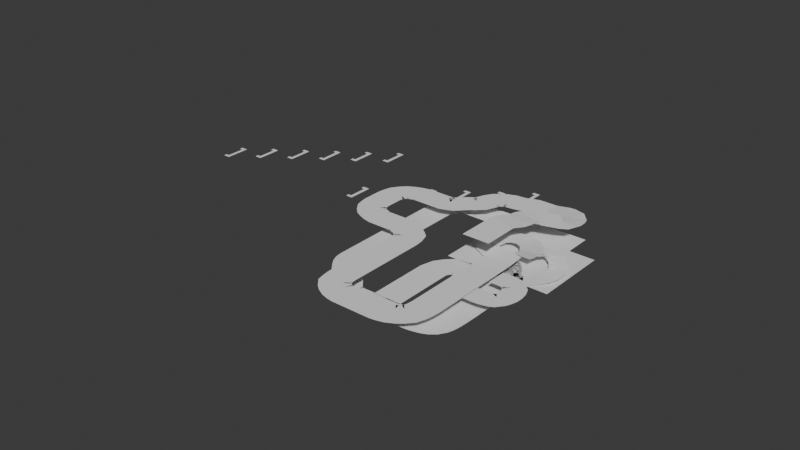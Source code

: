 # Source: GolisanoHall_V2.1_LengthenTrack.blend  (saved by Blender 4.4.32; exported with 4.5.12 LTS)
import bpy
from mathutils import Matrix  # noqa: F401  (used for matrix-valued properties, if any)

bpy.ops.wm.read_factory_settings(use_empty=True)
scene = bpy.context.scene
scene.name = 'Scene'

# ---- collections
col_firstfloor = bpy.data.collections.new('FirstFloor'); scene.collection.children.link(col_firstfloor)
col_2ndfloor = bpy.data.collections.new('2ndFloor'); scene.collection.children.link(col_2ndfloor)
col_3rdfloor = bpy.data.collections.new('3rdFloor'); scene.collection.children.link(col_3rdfloor)

# ---- materials (node trees are filled in below, after node groups)
mat_none = bpy.data.materials.new('None')
mat_none.roughness = 1.0
mat_none.specular_intensity = 0.8

# ---- material node trees
mat_none.use_nodes = True; mat_none.node_tree.nodes.clear()
_N = mat_none.node_tree.nodes; _L = mat_none.node_tree.links
n0 = _N.new('ShaderNodeBsdfPrincipled'); n0.name = 'Principled BSDF'; n0.location = (10, 300)
n0.inputs[2].default_value = 1.0
n0.inputs[13].default_value = 0.8
n1 = _N.new('ShaderNodeOutputMaterial'); n1.name = 'Material Output'; n1.location = (300, 300)
n2 = _N.new('ShaderNodeNormalMap'); n2.name = 'Normal Map'; n2.location = (-300, -300)
n2.label = 'Normal/Map'
n2.inputs[0].default_value = 0.0
_L.new(n0.outputs[0], n1.inputs[0])
_L.new(n2.outputs[0], n0.inputs[5])
n1.is_active_output = True

# ---- world
world_world = bpy.data.worlds.new('World'); scene.world = world_world
world_world.use_nodes = True; world_world.node_tree.nodes.clear()
_N = world_world.node_tree.nodes; _L = world_world.node_tree.links
n0 = _N.new('ShaderNodeOutputWorld'); n0.name = 'World Output'; n0.location = (300, 300)
n1 = _N.new('ShaderNodeBackground'); n1.name = 'Background'; n1.location = (10, 300)
n1.inputs[0].default_value = (0.05088, 0.05088, 0.05088, 1.0)
_L.new(n1.outputs[0], n0.inputs[0])
n0.is_active_output = True
world_world.color = (0.05088, 0.05088, 0.05088)
world_world.sun_shadow_jitter_overblur = 0.0

# ---- meshes
me_plane_011 = bpy.data.meshes.new('Plane.011')
me_plane_011.from_pydata([(-1.0, -1.0, 0.0), (1.0, -1.0, 0.0), (-1.0, 1.0, 0.0), (1.0, 1.0, 0.0), (-1.0, 0.7778, 0.0), (-1.0, 0.5556, 0.0), (-1.0, 0.3333, 0.0), (-1.0, 0.1111, 0.0), (-1.0, -0.1111, 0.0), (-1.0, -0.3333, 0.0), (-1.0, -0.5556, 0.0), (-1.0, -0.7778, 0.0), (1.0, -0.7778, 0.0), (1.0, -0.5556, 0.0), (1.0, -0.3333, 0.0), (1.0, -0.1111, 0.0), (1.0, 0.1111, 0.0), (1.0, 0.3333, 0.0), (1.0, 0.5556, 0.0), (1.0, 0.7778, 0.0)], [], [(4, 19, 3, 2), (0, 1, 12, 11), (11, 12, 13, 10), (10, 13, 14, 9), (9, 14, 15, 8), (8, 15, 16, 7), (7, 16, 17, 6), (6, 17, 18, 5), (5, 18, 19, 4)])
_uv = me_plane_011.uv_layers.new(name='UVMap')
_uv.uv.foreach_set('vector', [0.0, 0.8889, 1.0, 0.8889, 1.0, 1.0, 0.0, 1.0, 0.0, 0.0, 1.0, 0.0, 1.0, 0.1111, 0.0, 0.1111, 0.0, 0.1111, 1.0, 0.1111, 1.0, 0.2222, 0.0, 0.2222, 0.0, 0.2222, 1.0, 0.2222, 1.0, 0.3333, 0.0, 0.3333, 0.0, 0.3333, 1.0, 0.3333, 1.0, 0.4444, 0.0, 0.4444, 0.0, 0.4444, 1.0, 0.4444, 1.0, 0.5556, 0.0, 0.5556, 0.0, 0.5556, 1.0, 0.5556, 1.0, 0.6667, 0.0, 0.6667, 0.0, 0.6667, 1.0, 0.6667, 1.0, 0.7778, 0.0, 0.7778, 0.0, 0.7778, 1.0, 0.7778, 1.0, 0.8889, 0.0, 0.8889])
me_plane_011.update()
me_plane_012 = bpy.data.meshes.new('Plane.012')
me_plane_012.from_pydata([(-1.0, -1.0, 0.0), (1.0, -1.0, 0.0), (-1.0, 1.0, 0.0), (1.0, 1.0, 0.0)], [], [(0, 1, 3, 2)])
_uv = me_plane_012.uv_layers.new(name='UVMap')
_uv.uv.foreach_set('vector', [0.0, 0.0, 1.0, 0.0, 1.0, 1.0, 0.0, 1.0])
me_plane_012.update()
me_cube_001 = bpy.data.meshes.new('Cube.001')
me_cube_001.from_pydata([(96.37, 0.1646, -19.33), (96.37, 0.1646, -29.57), (91.26, 0.1646, -29.57), (91.26, 0.1646, -24.5), (63.61, 0.1646, -24.5), (58.53, 0.1646, -19.33), (63.61, 0.1646, -29.57), (58.53, 0.1646, -29.57), (68.33, 0.1646, -59.41), (68.33, 0.1647, -69.64), (63.21, 0.1647, -69.64), (63.21, 0.1646, -64.58), (30.49, 0.1646, -59.41), (35.57, 0.1646, -64.58), (35.57, 0.1647, -69.64), (30.49, 0.1647, -69.64), (40.33, 0.1647, -99.41), (40.33, 0.1647, -109.6), (35.22, 0.1647, -109.6), (35.22, 0.1647, -104.6), (2.492, 0.1647, -99.41), (7.572, 0.1647, -104.6), (7.572, 0.1647, -109.6), (2.492, 0.1647, -109.6), (7.291, 0.1647, -144.5), (12.41, 0.1647, -139.3), (7.291, 0.1647, -149.5), (12.41, 0.1647, -149.5), (-20.35, 0.1647, -144.5), (-25.43, 0.1647, -139.3), (-20.35, 0.1647, -149.5), (-25.43, 0.1647, -149.5), (82.33, 0.1647, -259.4), (82.33, 0.1647, -269.6), (77.21, 0.1647, -269.6), (77.21, 0.1647, -264.5), (44.49, 0.1647, -259.4), (49.57, 0.1647, -264.5), (49.57, 0.1647, -269.6), (44.49, 0.1647, -269.6), (-15.6, 0.1647, -179.4), (-15.6, 0.1647, -189.6), (-20.72, 0.1647, -189.6), (-20.72, 0.1647, -184.6), (-48.78, 0.1647, -224.5), (-43.67, 0.1647, -219.4), (-48.78, 0.1647, -229.6), (-43.67, 0.1647, -229.6), (-53.44, 0.1647, -179.4), (-48.36, 0.1647, -184.6), (-81.51, 0.1647, -219.4), (-76.43, 0.1647, -224.5), (-48.36, 0.1647, -189.6), (-53.44, 0.1647, -189.6), (-76.43, 0.1647, -229.6), (-81.51, 0.1647, -229.6), (54.39, 0.1648, -309.7), (49.27, 0.1648, -309.7), (54.39, 0.1648, -299.4), (49.27, 0.1648, -304.6), (16.55, 0.1648, -299.4), (21.63, 0.1648, -304.6), (21.63, 0.1648, -309.7), (16.55, 0.1648, -309.7), (26.45, 0.1648, -349.7), (21.33, 0.1648, -349.7), (26.45, 0.1648, -339.5), (21.33, 0.1648, -344.7), (-11.39, 0.1648, -339.5), (-6.31, 0.1648, -344.7), (-6.31, 0.1648, -349.7), (-11.39, 0.1648, -349.7), (-1.54, 0.1648, -389.7), (-6.656, 0.1648, -389.7), (-1.54, 0.1648, -379.5), (-6.656, 0.1648, -384.6), (-39.38, 0.1648, -379.5), (-34.3, 0.1648, -384.6), (-34.3, 0.1648, -389.7), (-39.38, 0.1648, -389.7), (-29.47, 0.1648, -429.7), (-34.58, 0.1648, -429.7), (-29.47, 0.1648, -419.4), (-34.58, 0.1648, -424.6), (-67.31, 0.1648, -419.4), (-62.23, 0.1648, -424.6), (-62.23, 0.1648, -429.7), (-67.31, 0.1648, -429.7), (-57.59, 0.1648, -469.6), (-62.7, 0.1648, -469.6), (-57.59, 0.1648, -459.4), (-62.7, 0.1648, -464.5), (-95.43, 0.1648, -459.4), (-90.35, 0.1648, -464.5), (-90.35, 0.1648, -469.6), (-95.43, 0.1648, -469.6)], [], [(0, 1, 2), (3, 0, 2), (4, 5, 3), (5, 0, 3), (6, 7, 5), (4, 6, 5), (8, 9, 10), (11, 8, 10), (12, 8, 11), (13, 12, 11), (13, 14, 12), (14, 15, 12), (16, 17, 18), (19, 16, 18), (20, 16, 19), (21, 20, 19), (22, 23, 20), (21, 22, 20), (24, 25, 26), (25, 27, 26), (28, 29, 24), (29, 25, 24), (30, 31, 29), (28, 30, 29), (32, 33, 34), (35, 32, 34), (36, 32, 35), (37, 36, 35), (37, 38, 36), (38, 39, 36), (40, 41, 42), (43, 40, 42), (44, 45, 46), (45, 47, 46), (48, 40, 43), (49, 48, 43), (50, 45, 44), (51, 50, 44), (49, 52, 48), (52, 53, 48), (54, 55, 50), (51, 54, 50), (56, 57, 58), (57, 59, 58), (58, 59, 60), (59, 61, 60), (60, 61, 62), (60, 62, 63), (64, 65, 66), (65, 67, 66), (66, 67, 68), (67, 69, 68), (68, 70, 71), (68, 69, 70), (72, 73, 74), (73, 75, 74), (74, 75, 76), (75, 77, 76), (76, 78, 79), (76, 77, 78), (80, 81, 82), (81, 83, 82), (82, 83, 84), (83, 85, 84), (84, 85, 86), (84, 86, 87), (88, 89, 90), (89, 91, 90), (90, 91, 92), (91, 93, 92), (92, 94, 95), (92, 93, 94)])
me_cube_001.polygons.foreach_set('use_smooth', [True] * 72)
_uv = me_cube_001.uv_layers.new(name='UVMap')
_uv.uv.foreach_set('vector', [0.4309, 0.4746, 0.4309, 0.4355, 0.4819, 0.4355, 0.4819, 0.4551, 0.4309, 0.4746, 0.4819, 0.4355, 0.7529, 0.4551, 0.7998, 0.4746, 0.4819, 0.4551, 0.7998, 0.4746, 0.4309, 0.4746, 0.4819, 0.4551, 0.7529, 0.4355, 0.7998, 0.4355, 0.7998, 0.4746, 0.7529, 0.4551, 0.7529, 0.4355, 0.7998, 0.4746, 0.4309, 0.4746, 0.4309, 0.4355, 0.4819, 0.4355, 0.4819, 0.4551, 0.4309, 0.4746, 0.4819, 0.4355, 0.7998, 0.4746, 0.4309, 0.4746, 0.4819, 0.4551, 0.7529, 0.4551, 0.7998, 0.4746, 0.4819, 0.4551, 0.7529, 0.4551, 0.7529, 0.4355, 0.7998, 0.4746, 0.7529, 0.4355, 0.7998, 0.4355, 0.7998, 0.4746, 0.4309, 0.4746, 0.4309, 0.4355, 0.4819, 0.4355, 0.4819, 0.4551, 0.4309, 0.4746, 0.4819, 0.4355, 0.7998, 0.4746, 0.4309, 0.4746, 0.4819, 0.4551, 0.7529, 0.4551, 0.7998, 0.4746, 0.4819, 0.4551, 0.7529, 0.4355, 0.7998, 0.4355, 0.7998, 0.4746, 0.7529, 0.4551, 0.7529, 0.4355, 0.7998, 0.4746, 0.4819, 0.4551, 0.4309, 0.4746, 0.4819, 0.4355, 0.4309, 0.4746, 0.4309, 0.4355, 0.4819, 0.4355, 0.7529, 0.4551, 0.7998, 0.4746, 0.4819, 0.4551, 0.7998, 0.4746, 0.4309, 0.4746, 0.4819, 0.4551, 0.7529, 0.4355, 0.7998, 0.4355, 0.7998, 0.4746, 0.7529, 0.4551, 0.7529, 0.4355, 0.7998, 0.4746, 0.4309, 0.4746, 0.4309, 0.4355, 0.4819, 0.4355, 0.4819, 0.4551, 0.4309, 0.4746, 0.4819, 0.4355, 0.7998, 0.4746, 0.4309, 0.4746, 0.4819, 0.4551, 0.7529, 0.4551, 0.7998, 0.4746, 0.4819, 0.4551, 0.7529, 0.4551, 0.7529, 0.4355, 0.7998, 0.4746, 0.7529, 0.4355, 0.7998, 0.4355, 0.7998, 0.4746, 0.4309, 0.4746, 0.4309, 0.4355, 0.4819, 0.4355, 0.4819, 0.4551, 0.4309, 0.4746, 0.4819, 0.4355, 0.4819, 0.4551, 0.4309, 0.4746, 0.4819, 0.4355, 0.4309, 0.4746, 0.4309, 0.4355, 0.4819, 0.4355, 0.7998, 0.4746, 0.4309, 0.4746, 0.4819, 0.4551, 0.7529, 0.4551, 0.7998, 0.4746, 0.4819, 0.4551, 0.7998, 0.4746, 0.4309, 0.4746, 0.4819, 0.4551, 0.7529, 0.4551, 0.7998, 0.4746, 0.4819, 0.4551, 0.7529, 0.4551, 0.7529, 0.4355, 0.7998, 0.4746, 0.7529, 0.4355, 0.7998, 0.4355, 0.7998, 0.4746, 0.7529, 0.4355, 0.7998, 0.4355, 0.7998, 0.4746, 0.7529, 0.4551, 0.7529, 0.4355, 0.7998, 0.4746, 0.4309, 0.4355, 0.4819, 0.4355, 0.4309, 0.4746, 0.4819, 0.4355, 0.4819, 0.4551, 0.4309, 0.4746, 0.4309, 0.4746, 0.4819, 0.4551, 0.7998, 0.4746, 0.4819, 0.4551, 0.7529, 0.4551, 0.7998, 0.4746, 0.7998, 0.4746, 0.7529, 0.4551, 0.7529, 0.4355, 0.7998, 0.4746, 0.7529, 0.4355, 0.7998, 0.4355, 0.4309, 0.4355, 0.4819, 0.4355, 0.4309, 0.4746, 0.4819, 0.4355, 0.4819, 0.4551, 0.4309, 0.4746, 0.4309, 0.4746, 0.4819, 0.4551, 0.7998, 0.4746, 0.4819, 0.4551, 0.7529, 0.4551, 0.7998, 0.4746, 0.7998, 0.4746, 0.7529, 0.4355, 0.7998, 0.4355, 0.7998, 0.4746, 0.7529, 0.4551, 0.7529, 0.4355, 0.4309, 0.4355, 0.4819, 0.4355, 0.4309, 0.4746, 0.4819, 0.4355, 0.4819, 0.4551, 0.4309, 0.4746, 0.4309, 0.4746, 0.4819, 0.4551, 0.7998, 0.4746, 0.4819, 0.4551, 0.7529, 0.4551, 0.7998, 0.4746, 0.7998, 0.4746, 0.7529, 0.4355, 0.7998, 0.4355, 0.7998, 0.4746, 0.7529, 0.4551, 0.7529, 0.4355, 0.4309, 0.4355, 0.4819, 0.4355, 0.4309, 0.4746, 0.4819, 0.4355, 0.4819, 0.4551, 0.4309, 0.4746, 0.4309, 0.4746, 0.4819, 0.4551, 0.7998, 0.4746, 0.4819, 0.4551, 0.7529, 0.4551, 0.7998, 0.4746, 0.7998, 0.4746, 0.7529, 0.4551, 0.7529, 0.4355, 0.7998, 0.4746, 0.7529, 0.4355, 0.7998, 0.4355, 0.4309, 0.4355, 0.4819, 0.4355, 0.4309, 0.4746, 0.4819, 0.4355, 0.4819, 0.4551, 0.4309, 0.4746, 0.4309, 0.4746, 0.4819, 0.4551, 0.7998, 0.4746, 0.4819, 0.4551, 0.7529, 0.4551, 0.7998, 0.4746, 0.7998, 0.4746, 0.7529, 0.4355, 0.7998, 0.4355, 0.7998, 0.4746, 0.7529, 0.4551, 0.7529, 0.4355])
me_cube_001.materials.append(mat_none)
me_cube_001.update()
me_cube_001.normals_split_custom_set([tuple(v) for v in zip(*[iter([-2.162e-10, 1.0, 1.955e-07, 0.0, 1.0, 1.958e-07, -3.165e-10, 1.0, 1.964e-07, -5.374e-10, 1.0, 1.963e-07, -2.162e-10, 1.0, 1.955e-07, -3.165e-10, 1.0, 1.964e-07, 5.419e-10, 1.0, 1.997e-07, 2.172e-10, 1.0, 1.979e-07, -5.374e-10, 1.0, 1.963e-07, 2.172e-10, 1.0, 1.979e-07, -2.162e-10, 1.0, 1.955e-07, -5.374e-10, 1.0, 1.963e-07, 3.168e-10, 1.0, 1.961e-07, 0.0, 1.0, 1.949e-07, 2.172e-10, 1.0, 1.979e-07, 5.419e-10, 1.0, 1.997e-07, 3.168e-10, 1.0, 1.961e-07, 2.172e-10, 1.0, 1.979e-07, -1.402e-09, 1.0, 1.956e-07, 0.0, 1.0, 1.981e-07, -2.053e-09, 1.0, 1.993e-07, -3.486e-09, 1.0, 1.97e-07, -1.402e-09, 1.0, 1.956e-07, -2.053e-09, 1.0, 1.993e-07, 1.409e-09, 1.0, 1.955e-07, -1.402e-09, 1.0, 1.956e-07, -3.486e-09, 1.0, 1.97e-07, 3.516e-09, 1.0, 1.964e-07, 1.409e-09, 1.0, 1.955e-07, -3.486e-09, 1.0, 1.97e-07, 3.516e-09, 1.0, 1.964e-07, 2.055e-09, 1.0, 1.977e-07, 1.409e-09, 1.0, 1.955e-07, 2.055e-09, 1.0, 1.977e-07, 0.0, 1.0, 1.972e-07, 1.409e-09, 1.0, 1.955e-07, -8.034e-10, 1.0, 1.94e-07, 0.0, 1.0, 1.958e-07, -1.176e-09, 1.0, 1.964e-07, -1.997e-09, 1.0, 1.944e-07, -8.034e-10, 1.0, 1.94e-07, -1.176e-09, 1.0, 1.964e-07, 8.073e-10, 1.0, 1.921e-07, -8.034e-10, 1.0, 1.94e-07, -1.997e-09, 1.0, 1.944e-07, 2.014e-09, 1.0, 1.93e-07, 8.073e-10, 1.0, 1.921e-07, -1.997e-09, 1.0, 1.944e-07, 1.177e-09, 1.0, 1.961e-07, 0.0, 1.0, 1.949e-07, 8.073e-10, 1.0, 1.921e-07, 2.014e-09, 1.0, 1.93e-07, 1.177e-09, 1.0, 1.961e-07, 8.073e-10, 1.0, 1.921e-07, -1.998e-09, 1.0, 1.944e-07, -8.036e-10, 1.0, 1.955e-07, -1.176e-09, 1.0, 1.95e-07, -8.036e-10, 1.0, 1.955e-07, 0.0, 1.0, 1.958e-07, -1.176e-09, 1.0, 1.95e-07, 2.015e-09, 1.0, 1.907e-07, 8.075e-10, 1.0, 1.917e-07, -1.998e-09, 1.0, 1.944e-07, 8.075e-10, 1.0, 1.917e-07, -8.036e-10, 1.0, 1.955e-07, -1.998e-09, 1.0, 1.944e-07, 1.178e-09, 1.0, 1.948e-07, 0.0, 1.0, 1.949e-07, 8.075e-10, 1.0, 1.917e-07, 2.015e-09, 1.0, 1.907e-07, 1.178e-09, 1.0, 1.948e-07, 8.075e-10, 1.0, 1.917e-07, 3.993e-08, 1.0, 1.277e-07, 0.0, 1.0, 9.79e-08, 5.845e-08, 1.0, 6.901e-08, 9.925e-08, 1.0, 9.804e-08, 3.993e-08, 1.0, 1.277e-07, 5.845e-08, 1.0, 6.901e-08, -4.012e-08, 1.0, 1.297e-07, 3.993e-08, 1.0, 1.277e-07, 9.925e-08, 1.0, 9.804e-08, -1.001e-07, 1.0, 9.974e-08, -4.012e-08, 1.0, 1.297e-07, 9.925e-08, 1.0, 9.804e-08, -1.001e-07, 1.0, 9.974e-08, -5.85e-08, 1.0, 6.966e-08, -4.012e-08, 1.0, 1.297e-07, -5.85e-08, 1.0, 6.966e-08, 0.0, 1.0, 9.858e-08, -4.012e-08, 1.0, 1.297e-07, -8.036e-10, 1.0, 1.958e-07, 0.0, 1.0, 1.958e-07, -1.176e-09, 1.0, 1.95e-07, -1.998e-09, 1.0, 1.947e-07, -8.036e-10, 1.0, 1.958e-07, -1.176e-09, 1.0, 1.95e-07, -1.998e-09, 1.0, 1.937e-07, -8.036e-10, 1.0, 1.927e-07, -1.176e-09, 1.0, 1.964e-07, -8.036e-10, 1.0, 1.927e-07, 0.0, 1.0, 1.958e-07, -1.176e-09, 1.0, 1.964e-07, 8.075e-10, 1.0, 1.918e-07, -8.036e-10, 1.0, 1.958e-07, -1.998e-09, 1.0, 1.947e-07, 2.015e-09, 1.0, 1.907e-07, 8.075e-10, 1.0, 1.918e-07, -1.998e-09, 1.0, 1.947e-07, 8.075e-10, 1.0, 1.973e-07, -8.036e-10, 1.0, 1.927e-07, -1.998e-09, 1.0, 1.937e-07, 2.015e-09, 1.0, 1.997e-07, 8.075e-10, 1.0, 1.973e-07, -1.998e-09, 1.0, 1.937e-07, 2.015e-09, 1.0, 1.907e-07, 1.178e-09, 1.0, 1.948e-07, 8.075e-10, 1.0, 1.918e-07, 1.178e-09, 1.0, 1.948e-07, 0.0, 1.0, 1.949e-07, 8.075e-10, 1.0, 1.918e-07, 1.178e-09, 1.0, 1.961e-07, 0.0, 1.0, 1.949e-07, 8.075e-10, 1.0, 1.973e-07, 2.015e-09, 1.0, 1.997e-07, 1.178e-09, 1.0, 1.961e-07, 8.075e-10, 1.0, 1.973e-07, 0.0, 1.0, 1.935e-07, -1.175e-09, 1.0, 1.961e-07, -8.027e-10, 1.0, 1.936e-07, -1.175e-09, 1.0, 1.961e-07, -1.995e-09, 1.0, 1.962e-07, -8.027e-10, 1.0, 1.936e-07, -8.027e-10, 1.0, 1.936e-07, -1.995e-09, 1.0, 1.962e-07, 8.066e-10, 1.0, 1.936e-07, -1.995e-09, 1.0, 1.962e-07, 2.012e-09, 1.0, 1.962e-07, 8.066e-10, 1.0, 1.936e-07, 8.066e-10, 1.0, 1.936e-07, 2.012e-09, 1.0, 1.962e-07, 1.176e-09, 1.0, 1.975e-07, 8.066e-10, 1.0, 1.936e-07, 1.176e-09, 1.0, 1.975e-07, 0.0, 1.0, 1.949e-07, 0.0, 1.0, 1.958e-07, -1.178e-09, 1.0, 1.95e-07, -8.046e-10, 1.0, 1.949e-07, -1.178e-09, 1.0, 1.95e-07, -2e-09, 1.0, 1.94e-07, -8.046e-10, 1.0, 1.949e-07, -8.046e-10, 1.0, 1.949e-07, -2e-09, 1.0, 1.94e-07, 8.084e-10, 1.0, 1.936e-07, -2e-09, 1.0, 1.94e-07, 2.017e-09, 1.0, 1.932e-07, 8.084e-10, 1.0, 1.936e-07, 8.084e-10, 1.0, 1.936e-07, 1.179e-09, 1.0, 1.948e-07, 0.0, 1.0, 1.949e-07, 8.084e-10, 1.0, 1.936e-07, 2.017e-09, 1.0, 1.932e-07, 1.179e-09, 1.0, 1.948e-07, 0.0, 1.0, 1.958e-07, -1.177e-09, 1.0, 1.95e-07, -8.041e-10, 1.0, 1.949e-07, -1.177e-09, 1.0, 1.95e-07, -1.999e-09, 1.0, 1.94e-07, -8.041e-10, 1.0, 1.949e-07, -8.041e-10, 1.0, 1.949e-07, -1.999e-09, 1.0, 1.94e-07, 8.079e-10, 1.0, 1.933e-07, -1.999e-09, 1.0, 1.94e-07, 2.016e-09, 1.0, 1.928e-07, 8.079e-10, 1.0, 1.933e-07, 8.079e-10, 1.0, 1.933e-07, 1.178e-09, 1.0, 1.948e-07, 0.0, 1.0, 1.949e-07, 8.079e-10, 1.0, 1.933e-07, 2.016e-09, 1.0, 1.928e-07, 1.178e-09, 1.0, 1.948e-07, 0.0, 1.0, 1.958e-07, -1.179e-09, 1.0, 1.977e-07, -8.055e-10, 1.0, 1.943e-07, -1.179e-09, 1.0, 1.977e-07, -2.002e-09, 1.0, 1.965e-07, -8.055e-10, 1.0, 1.943e-07, -8.055e-10, 1.0, 1.943e-07, -2.002e-09, 1.0, 1.965e-07, 8.093e-10, 1.0, 1.957e-07, -2.002e-09, 1.0, 1.965e-07, 2.019e-09, 1.0, 1.976e-07, 8.093e-10, 1.0, 1.957e-07, 8.093e-10, 1.0, 1.957e-07, 2.019e-09, 1.0, 1.976e-07, 1.18e-09, 1.0, 1.961e-07, 8.093e-10, 1.0, 1.957e-07, 1.18e-09, 1.0, 1.961e-07, 0.0, 1.0, 1.949e-07, 0.0, 1.0, 1.935e-07, 1.16e-07, 1.0, 1.364e-07, 7.927e-08, 1.0, 2.559e-07, 1.16e-07, 1.0, 1.364e-07, 1.97e-07, 1.0, 1.966e-07, 7.927e-08, 1.0, 2.559e-07, 7.927e-08, 1.0, 2.559e-07, 1.97e-07, 1.0, 1.966e-07, -7.965e-08, 1.0, 2.516e-07, 1.97e-07, 1.0, 1.966e-07, -1.987e-07, 1.0, 1.903e-07, -7.965e-08, 1.0, 2.516e-07, -7.965e-08, 1.0, 2.516e-07, -1.161e-07, 1.0, 1.377e-07, 0.0, 1.0, 1.949e-07, -7.965e-08, 1.0, 2.516e-07, -1.987e-07, 1.0, 1.903e-07, -1.161e-07, 1.0, 1.377e-07])] * 3)])
me_plane = bpy.data.meshes.new('Plane')
me_plane.from_pydata([(-1.0, -1.0, 0.0), (1.0, -1.0, 0.0), (-1.0, 1.0, 0.0), (1.0, 1.0, 0.0), (-1.0, 0.7778, 0.0), (-1.0, 0.5556, 0.0), (-1.0, 0.3333, 0.0), (-1.0, 0.1111, 0.0), (-1.0, -0.1111, 0.0), (-1.0, -0.3333, 0.0), (-1.0, -0.5556, 0.0), (-1.0, -0.7778, 0.0), (1.0, -0.7778, 0.0), (1.0, -0.5556, 0.0), (1.0, -0.3333, 0.0), (1.0, -0.1111, 0.0), (1.0, 0.1111, 0.0), (1.0, 0.3333, 0.0), (1.0, 0.5556, 0.0), (1.0, 0.7778, 0.0)], [], [(4, 19, 3, 2), (0, 1, 12, 11), (11, 12, 13, 10), (10, 13, 14, 9), (9, 14, 15, 8), (8, 15, 16, 7), (7, 16, 17, 6), (6, 17, 18, 5), (5, 18, 19, 4)])
_uv = me_plane.uv_layers.new(name='UVMap')
_uv.uv.foreach_set('vector', [0.0, 0.8889, 1.0, 0.8889, 1.0, 1.0, 0.0, 1.0, 0.0, 0.0, 1.0, 0.0, 1.0, 0.1111, 0.0, 0.1111, 0.0, 0.1111, 1.0, 0.1111, 1.0, 0.2222, 0.0, 0.2222, 0.0, 0.2222, 1.0, 0.2222, 1.0, 0.3333, 0.0, 0.3333, 0.0, 0.3333, 1.0, 0.3333, 1.0, 0.4444, 0.0, 0.4444, 0.0, 0.4444, 1.0, 0.4444, 1.0, 0.5556, 0.0, 0.5556, 0.0, 0.5556, 1.0, 0.5556, 1.0, 0.6667, 0.0, 0.6667, 0.0, 0.6667, 1.0, 0.6667, 1.0, 0.7778, 0.0, 0.7778, 0.0, 0.7778, 1.0, 0.7778, 1.0, 0.8889, 0.0, 0.8889])
me_plane.update()
me_plane_006 = bpy.data.meshes.new('Plane.006')
me_plane_006.from_pydata([(-1.0, -1.0, 0.0), (1.0, -1.0, 0.0), (-1.0, 1.0, 0.0), (1.0, 1.0, 0.0), (-1.0, 0.7778, 0.0), (-1.0, 0.5556, 0.0), (-1.0, 0.3333, 0.0), (-1.0, 0.1111, 0.0), (-1.0, -0.1111, 0.0), (-1.0, -0.3333, 0.0), (-1.0, -0.5556, 0.0), (-1.0, -0.7778, 0.0), (1.0, -0.7778, 0.0), (1.0, -0.5556, 0.0), (1.0, -0.3333, 0.0), (1.0, -0.1111, 0.0), (1.0, 0.1111, 0.0), (1.0, 0.3333, 0.0), (1.0, 0.5556, 0.0), (1.0, 0.7778, 0.0)], [], [(4, 19, 3, 2), (0, 1, 12, 11), (11, 12, 13, 10), (10, 13, 14, 9), (9, 14, 15, 8), (8, 15, 16, 7), (7, 16, 17, 6), (6, 17, 18, 5), (5, 18, 19, 4)])
_uv = me_plane_006.uv_layers.new(name='UVMap')
_uv.uv.foreach_set('vector', [0.0, 0.8889, 1.0, 0.8889, 1.0, 1.0, 0.0, 1.0, 0.0, 0.0, 1.0, 0.0, 1.0, 0.1111, 0.0, 0.1111, 0.0, 0.1111, 1.0, 0.1111, 1.0, 0.2222, 0.0, 0.2222, 0.0, 0.2222, 1.0, 0.2222, 1.0, 0.3333, 0.0, 0.3333, 0.0, 0.3333, 1.0, 0.3333, 1.0, 0.4444, 0.0, 0.4444, 0.0, 0.4444, 1.0, 0.4444, 1.0, 0.5556, 0.0, 0.5556, 0.0, 0.5556, 1.0, 0.5556, 1.0, 0.6667, 0.0, 0.6667, 0.0, 0.6667, 1.0, 0.6667, 1.0, 0.7778, 0.0, 0.7778, 0.0, 0.7778, 1.0, 0.7778, 1.0, 0.8889, 0.0, 0.8889])
me_plane_006.update()
me_plane_007 = bpy.data.meshes.new('Plane.007')
me_plane_007.from_pydata([(-1.0, -1.0, 0.0), (1.0, -1.0, 0.0), (-1.0, 1.0, 0.0), (1.0, 1.0, 0.0), (-1.0, 0.7778, 0.0), (-1.0, 0.5556, 0.0), (-1.0, 0.3333, 0.0), (-1.0, 0.1111, 0.0), (-1.0, -0.1111, 0.0), (-1.0, -0.3333, 0.0), (-1.0, -0.5556, 0.0), (-1.0, -0.7778, 0.0), (1.0, -0.7778, 0.0), (1.0, -0.5556, 0.0), (1.0, -0.3333, 0.0), (1.0, -0.1111, 0.0), (1.0, 0.1111, 0.0), (1.0, 0.3333, 0.0), (1.0, 0.5556, 0.0), (1.0, 0.7778, 0.0)], [], [(4, 19, 3, 2), (0, 1, 12, 11), (11, 12, 13, 10), (10, 13, 14, 9), (9, 14, 15, 8), (8, 15, 16, 7), (7, 16, 17, 6), (6, 17, 18, 5), (5, 18, 19, 4)])
_uv = me_plane_007.uv_layers.new(name='UVMap')
_uv.uv.foreach_set('vector', [0.0, 0.8889, 1.0, 0.8889, 1.0, 1.0, 0.0, 1.0, 0.0, 0.0, 1.0, 0.0, 1.0, 0.1111, 0.0, 0.1111, 0.0, 0.1111, 1.0, 0.1111, 1.0, 0.2222, 0.0, 0.2222, 0.0, 0.2222, 1.0, 0.2222, 1.0, 0.3333, 0.0, 0.3333, 0.0, 0.3333, 1.0, 0.3333, 1.0, 0.4444, 0.0, 0.4444, 0.0, 0.4444, 1.0, 0.4444, 1.0, 0.5556, 0.0, 0.5556, 0.0, 0.5556, 1.0, 0.5556, 1.0, 0.6667, 0.0, 0.6667, 0.0, 0.6667, 1.0, 0.6667, 1.0, 0.7778, 0.0, 0.7778, 0.0, 0.7778, 1.0, 0.7778, 1.0, 0.8889, 0.0, 0.8889])
me_plane_007.update()
me_plane_009 = bpy.data.meshes.new('Plane.009')
me_plane_009.from_pydata([(-1.0, -1.0, 0.0), (1.0, -1.0, 0.0), (-1.0, 1.0, 0.0), (1.0, 1.0, 0.0), (-1.0, 0.7778, 0.0), (-1.0, 0.5556, 0.0), (-1.0, 0.3333, 0.0), (-1.0, 0.1111, 0.0), (-1.0, -0.1111, 0.0), (-1.0, -0.3333, 0.0), (-1.0, -0.5556, 0.0), (-1.0, -0.7778, 0.0), (1.0, -0.7778, 0.0), (1.0, -0.5556, 0.0), (1.0, -0.3333, 0.0), (1.0, -0.1111, 0.0), (1.0, 0.1111, 0.0), (1.0, 0.3333, 0.0), (1.0, 0.5556, 0.0), (1.0, 0.7778, 0.0)], [], [(4, 19, 3, 2), (0, 1, 12, 11), (11, 12, 13, 10), (10, 13, 14, 9), (9, 14, 15, 8), (8, 15, 16, 7), (7, 16, 17, 6), (6, 17, 18, 5), (5, 18, 19, 4)])
_uv = me_plane_009.uv_layers.new(name='UVMap')
_uv.uv.foreach_set('vector', [0.0, 0.8889, 1.0, 0.8889, 1.0, 1.0, 0.0, 1.0, 0.0, 0.0, 1.0, 0.0, 1.0, 0.1111, 0.0, 0.1111, 0.0, 0.1111, 1.0, 0.1111, 1.0, 0.2222, 0.0, 0.2222, 0.0, 0.2222, 1.0, 0.2222, 1.0, 0.3333, 0.0, 0.3333, 0.0, 0.3333, 1.0, 0.3333, 1.0, 0.4444, 0.0, 0.4444, 0.0, 0.4444, 1.0, 0.4444, 1.0, 0.5556, 0.0, 0.5556, 0.0, 0.5556, 1.0, 0.5556, 1.0, 0.6667, 0.0, 0.6667, 0.0, 0.6667, 1.0, 0.6667, 1.0, 0.7778, 0.0, 0.7778, 0.0, 0.7778, 1.0, 0.7778, 1.0, 0.8889, 0.0, 0.8889])
me_plane_009.update()
me_plane_010 = bpy.data.meshes.new('Plane.010')
me_plane_010.from_pydata([(-1.0, -1.0, 0.0), (1.0, -1.0, 0.0), (-1.0, 1.0, 0.0), (1.0, 1.0, 0.0), (-1.0, 0.7778, 0.0), (-1.0, 0.5556, 0.0), (-1.0, 0.3333, 0.0), (-1.0, 0.1111, 0.0), (-1.0, -0.1111, 0.0), (-1.0, -0.3333, 0.0), (-1.0, -0.5556, 0.0), (-1.0, -0.7778, 0.0), (1.0, -0.7778, 0.0), (1.0, -0.5556, 0.0), (1.0, -0.3333, 0.0), (1.0, -0.1111, 0.0), (1.0, 0.1111, 0.0), (1.0, 0.3333, 0.0), (1.0, 0.5556, 0.0), (1.0, 0.7778, 0.0)], [], [(4, 19, 3, 2), (0, 1, 12, 11), (11, 12, 13, 10), (10, 13, 14, 9), (9, 14, 15, 8), (8, 15, 16, 7), (7, 16, 17, 6), (6, 17, 18, 5), (5, 18, 19, 4)])
_uv = me_plane_010.uv_layers.new(name='UVMap')
_uv.uv.foreach_set('vector', [0.0, 0.8889, 1.0, 0.8889, 1.0, 1.0, 0.0, 1.0, 0.0, 0.0, 1.0, 0.0, 1.0, 0.1111, 0.0, 0.1111, 0.0, 0.1111, 1.0, 0.1111, 1.0, 0.2222, 0.0, 0.2222, 0.0, 0.2222, 1.0, 0.2222, 1.0, 0.3333, 0.0, 0.3333, 0.0, 0.3333, 1.0, 0.3333, 1.0, 0.4444, 0.0, 0.4444, 0.0, 0.4444, 1.0, 0.4444, 1.0, 0.5556, 0.0, 0.5556, 0.0, 0.5556, 1.0, 0.5556, 1.0, 0.6667, 0.0, 0.6667, 0.0, 0.6667, 1.0, 0.6667, 1.0, 0.7778, 0.0, 0.7778, 0.0, 0.7778, 1.0, 0.7778, 1.0, 0.8889, 0.0, 0.8889])
me_plane_010.update()
me_plane_015 = bpy.data.meshes.new('Plane.015')
me_plane_015.from_pydata([(-1.0, -1.0, 0.0), (1.0, -1.0, 0.0), (-1.0, 1.0, 0.0), (1.0, 1.0, 0.0), (-1.0, 0.7778, 0.0), (-1.0, 0.5556, 0.0), (-1.0, 0.3333, 0.0), (-1.0, 0.1111, 0.0), (-1.0, -0.1111, 0.0), (-1.0, -0.3333, 0.0), (-1.0, -0.5556, 0.0), (-1.0, -0.7778, 0.0), (1.0, -0.7778, 0.0), (1.0, -0.5556, 0.0), (1.0, -0.3333, 0.0), (1.0, -0.1111, 0.0), (1.0, 0.1111, 0.0), (1.0, 0.3333, 0.0), (1.0, 0.5556, 0.0), (1.0, 0.7778, 0.0)], [], [(4, 19, 3, 2), (0, 1, 12, 11), (11, 12, 13, 10), (10, 13, 14, 9), (9, 14, 15, 8), (8, 15, 16, 7), (7, 16, 17, 6), (6, 17, 18, 5), (5, 18, 19, 4)])
_uv = me_plane_015.uv_layers.new(name='UVMap')
_uv.uv.foreach_set('vector', [0.0, 0.8889, 1.0, 0.8889, 1.0, 1.0, 0.0, 1.0, 0.0, 0.0, 1.0, 0.0, 1.0, 0.1111, 0.0, 0.1111, 0.0, 0.1111, 1.0, 0.1111, 1.0, 0.2222, 0.0, 0.2222, 0.0, 0.2222, 1.0, 0.2222, 1.0, 0.3333, 0.0, 0.3333, 0.0, 0.3333, 1.0, 0.3333, 1.0, 0.4444, 0.0, 0.4444, 0.0, 0.4444, 1.0, 0.4444, 1.0, 0.5556, 0.0, 0.5556, 0.0, 0.5556, 1.0, 0.5556, 1.0, 0.6667, 0.0, 0.6667, 0.0, 0.6667, 1.0, 0.6667, 1.0, 0.7778, 0.0, 0.7778, 0.0, 0.7778, 1.0, 0.7778, 1.0, 0.8889, 0.0, 0.8889])
me_plane_015.update()
me_plane_001 = bpy.data.meshes.new('Plane.001')
me_plane_001.from_pydata([(-1.0, -1.0, 0.0), (1.0, -1.0, 0.0), (-1.0, 1.0, 0.0), (1.0, 1.0, 0.0), (-1.0, 0.7778, 0.0), (-1.0, 0.5556, 0.0), (-1.0, 0.3333, 0.0), (-1.0, 0.1111, 0.0), (-1.0, -0.1111, 0.0), (-1.0, -0.3333, 0.0), (-1.0, -0.5556, 0.0), (-1.0, -0.7778, 0.0), (1.0, -0.7778, 0.0), (1.0, -0.5556, 0.0), (1.0, -0.3333, 0.0), (1.0, -0.1111, 0.0), (1.0, 0.1111, 0.0), (1.0, 0.3333, 0.0), (1.0, 0.5556, 0.0), (1.0, 0.7778, 0.0)], [], [(4, 19, 3, 2), (0, 1, 12, 11), (11, 12, 13, 10), (10, 13, 14, 9), (9, 14, 15, 8), (8, 15, 16, 7), (7, 16, 17, 6), (6, 17, 18, 5), (5, 18, 19, 4)])
_uv = me_plane_001.uv_layers.new(name='UVMap')
_uv.uv.foreach_set('vector', [0.0, 0.8889, 1.0, 0.8889, 1.0, 1.0, 0.0, 1.0, 0.0, 0.0, 1.0, 0.0, 1.0, 0.1111, 0.0, 0.1111, 0.0, 0.1111, 1.0, 0.1111, 1.0, 0.2222, 0.0, 0.2222, 0.0, 0.2222, 1.0, 0.2222, 1.0, 0.3333, 0.0, 0.3333, 0.0, 0.3333, 1.0, 0.3333, 1.0, 0.4444, 0.0, 0.4444, 0.0, 0.4444, 1.0, 0.4444, 1.0, 0.5556, 0.0, 0.5556, 0.0, 0.5556, 1.0, 0.5556, 1.0, 0.6667, 0.0, 0.6667, 0.0, 0.6667, 1.0, 0.6667, 1.0, 0.7778, 0.0, 0.7778, 0.0, 0.7778, 1.0, 0.7778, 1.0, 0.8889, 0.0, 0.8889])
me_plane_001.update()
me_plane_003 = bpy.data.meshes.new('Plane.003')
me_plane_003.from_pydata([(-1.0, -1.0, 0.0), (1.0, -1.0, 0.0), (-1.0, 1.0, 0.0), (1.0, 1.0, 0.0), (-1.0, 0.7778, 0.0), (-1.0, 0.5556, 0.0), (-1.0, 0.3333, 0.0), (-1.0, 0.1111, 0.0), (-1.0, -0.1111, 0.0), (-1.0, -0.3333, 0.0), (-1.0, -0.5556, 0.0), (-1.0, -0.7778, 0.0), (1.0, -0.7778, 0.0), (1.0, -0.5556, 0.0), (1.0, -0.3333, 0.0), (1.0, -0.1111, 0.0), (1.0, 0.1111, 0.0), (1.0, 0.3333, 0.0), (1.0, 0.5556, 0.0), (1.0, 0.7778, 0.0)], [], [(4, 19, 3, 2), (0, 1, 12, 11), (11, 12, 13, 10), (10, 13, 14, 9), (9, 14, 15, 8), (8, 15, 16, 7), (7, 16, 17, 6), (6, 17, 18, 5), (5, 18, 19, 4)])
_uv = me_plane_003.uv_layers.new(name='UVMap')
_uv.uv.foreach_set('vector', [0.0, 0.8889, 1.0, 0.8889, 1.0, 1.0, 0.0, 1.0, 0.0, 0.0, 1.0, 0.0, 1.0, 0.1111, 0.0, 0.1111, 0.0, 0.1111, 1.0, 0.1111, 1.0, 0.2222, 0.0, 0.2222, 0.0, 0.2222, 1.0, 0.2222, 1.0, 0.3333, 0.0, 0.3333, 0.0, 0.3333, 1.0, 0.3333, 1.0, 0.4444, 0.0, 0.4444, 0.0, 0.4444, 1.0, 0.4444, 1.0, 0.5556, 0.0, 0.5556, 0.0, 0.5556, 1.0, 0.5556, 1.0, 0.6667, 0.0, 0.6667, 0.0, 0.6667, 1.0, 0.6667, 1.0, 0.7778, 0.0, 0.7778, 0.0, 0.7778, 1.0, 0.7778, 1.0, 0.8889, 0.0, 0.8889])
me_plane_003.update()
me_plane_004 = bpy.data.meshes.new('Plane.004')
me_plane_004.from_pydata([(-1.0, -1.0, 0.0), (1.0, -1.0, 0.0), (-1.0, 1.0, 0.0), (1.0, 1.0, 0.0), (-1.0, 0.7778, 0.0), (-1.0, 0.5556, 0.0), (-1.0, 0.3333, 0.0), (-1.0, 0.1111, 0.0), (-1.0, -0.1111, 0.0), (-1.0, -0.3333, 0.0), (-1.0, -0.5556, 0.0), (-1.0, -0.7778, 0.0), (1.0, -0.7778, 0.0), (1.0, -0.5556, 0.0), (1.0, -0.3333, 0.0), (1.0, -0.1111, 0.0), (1.0, 0.1111, 0.0), (1.0, 0.3333, 0.0), (1.0, 0.5556, 0.0), (1.0, 0.7778, 0.0)], [], [(4, 19, 3, 2), (0, 1, 12, 11), (11, 12, 13, 10), (10, 13, 14, 9), (9, 14, 15, 8), (8, 15, 16, 7), (7, 16, 17, 6), (6, 17, 18, 5), (5, 18, 19, 4)])
_uv = me_plane_004.uv_layers.new(name='UVMap')
_uv.uv.foreach_set('vector', [0.0, 0.8889, 1.0, 0.8889, 1.0, 1.0, 0.0, 1.0, 0.0, 0.0, 1.0, 0.0, 1.0, 0.1111, 0.0, 0.1111, 0.0, 0.1111, 1.0, 0.1111, 1.0, 0.2222, 0.0, 0.2222, 0.0, 0.2222, 1.0, 0.2222, 1.0, 0.3333, 0.0, 0.3333, 0.0, 0.3333, 1.0, 0.3333, 1.0, 0.4444, 0.0, 0.4444, 0.0, 0.4444, 1.0, 0.4444, 1.0, 0.5556, 0.0, 0.5556, 0.0, 0.5556, 1.0, 0.5556, 1.0, 0.6667, 0.0, 0.6667, 0.0, 0.6667, 1.0, 0.6667, 1.0, 0.7778, 0.0, 0.7778, 0.0, 0.7778, 1.0, 0.7778, 1.0, 0.8889, 0.0, 0.8889])
me_plane_004.update()
me_plane_008 = bpy.data.meshes.new('Plane.008')
me_plane_008.from_pydata([(-1.0, -1.0, 0.0), (1.0, -1.0, 0.0), (-1.0, 1.0, 0.0), (1.0, 1.0, 0.0), (-1.0, 0.7778, 0.0), (-1.0, 0.5556, 0.0), (-1.0, 0.3333, 0.0), (-1.0, 0.1111, 0.0), (-1.0, -0.1111, 0.0), (-1.0, -0.3333, 0.0), (-1.0, -0.5556, 0.0), (-1.0, -0.7778, 0.0), (1.0, -0.7778, 0.0), (1.0, -0.5556, 0.0), (1.0, -0.3333, 0.0), (1.0, -0.1111, 0.0), (1.0, 0.1111, 0.0), (1.0, 0.3333, 0.0), (1.0, 0.5556, 0.0), (1.0, 0.7778, 0.0)], [], [(4, 19, 3, 2), (0, 1, 12, 11), (11, 12, 13, 10), (10, 13, 14, 9), (9, 14, 15, 8), (8, 15, 16, 7), (7, 16, 17, 6), (6, 17, 18, 5), (5, 18, 19, 4)])
_uv = me_plane_008.uv_layers.new(name='UVMap')
_uv.uv.foreach_set('vector', [0.0, 0.8889, 1.0, 0.8889, 1.0, 1.0, 0.0, 1.0, 0.0, 0.0, 1.0, 0.0, 1.0, 0.1111, 0.0, 0.1111, 0.0, 0.1111, 1.0, 0.1111, 1.0, 0.2222, 0.0, 0.2222, 0.0, 0.2222, 1.0, 0.2222, 1.0, 0.3333, 0.0, 0.3333, 0.0, 0.3333, 1.0, 0.3333, 1.0, 0.4444, 0.0, 0.4444, 0.0, 0.4444, 1.0, 0.4444, 1.0, 0.5556, 0.0, 0.5556, 0.0, 0.5556, 1.0, 0.5556, 1.0, 0.6667, 0.0, 0.6667, 0.0, 0.6667, 1.0, 0.6667, 1.0, 0.7778, 0.0, 0.7778, 0.0, 0.7778, 1.0, 0.7778, 1.0, 0.8889, 0.0, 0.8889])
me_plane_008.update()

# ---- curves / text
cu_nurbspath_011 = bpy.data.curves.new('NurbsPath.011', 'CURVE')
cu_nurbspath_011.dimensions = '3D'
_sp = cu_nurbspath_011.splines.new('NURBS'); _sp.points.add(1)
_sp.points.foreach_set('co', [-2.0, 0.0, 0.0, 1.0, -1.0, 0.0, 0.0, 1.0])
_sp.order_u = 2
_sp.order_v = 0
_sp.use_endpoint_u = True
cu_nurbspath_011.use_path = True
cu_nurbspath_011.fill_mode = 'FULL'
cu_nurbspath_011.twist_mode = 'Z_UP'
cu_nurbspath_007 = bpy.data.curves.new('NurbsPath.007', 'CURVE')
cu_nurbspath_007.dimensions = '3D'
_sp = cu_nurbspath_007.splines.new('NURBS'); _sp.points.add(26)
_sp.points.foreach_set('co', [-2.0, 0.0, 0.0, 1.0, -1.0, 0.0, 0.0, 1.0, 0.0, 0.0, 0.0, 1.0, 1.2, -1.748e-08, 0.0, 1.0, 1.4, -3.497e-08, 0.0, 1.0, 1.6, -5.245e-08, 0.0, 1.0, 1.8, 0.2, 0.0, 1.0, 1.9, 0.4, 0.0, 1.0, 2.0, 0.6, 0.0, 1.0, 2.0, 0.8, 0.0, 1.0, 2.0, 3.8, 0.0, 1.0, 2.0, 4.2, 0.0, 1.0, 2.0, 4.4, 0.0, 1.0, 1.75, 4.7, 0.0, 1.0, 1.5, 5.0, 0.0, 1.0, 1.25, 5.3, 0.0, 1.0, 1.0, 5.6, 0.0, 1.0, 0.8, 5.6, 0.0, 1.0, 0.2, 5.6, 0.0, 1.0, -1.0, 5.6, 0.0, 1.0, -1.35, 5.55, 0.0, 1.0, -1.6, 5.45, 0.0, 1.0, -1.7, 5.2, 0.0, 1.0, -1.7, 4.2, 0.0, 1.0, -1.7, 3.6, 0.0, 1.0, -1.7, 3.4, 0.0, 1.0, -1.7, 2.6, 0.0, 1.0])
_sp.order_v = 0
_sp.use_endpoint_u = True
cu_nurbspath_007.use_path = True
cu_nurbspath_007.fill_mode = 'FULL'
cu_nurbspath_007.twist_mode = 'Z_UP'
cu_nurbspath_006 = bpy.data.curves.new('NurbsPath.006', 'CURVE')
cu_nurbspath_006.dimensions = '3D'
_sp = cu_nurbspath_006.splines.new('NURBS'); _sp.points.add(9)
_sp.points.foreach_set('co', [-2.0, -0.4, 0.0, 1.0, -1.0, -0.4, 0.0, 1.0, -0.6, -0.4, 0.0, 1.0, -0.4, -0.4, 0.0, 1.0, -0.2, -0.4, 0.0, 1.0, -7.709e-08, -0.5, 0.0, 1.0, 0.1, -0.6, 0.0, 1.0, 0.2, -0.7, 0.0, 1.0, 0.2, -0.9, 0.0, 1.0, 0.2, -1.5, 0.0, 1.0])
_sp.order_u = 2
_sp.order_v = 0
_sp.use_endpoint_u = True
cu_nurbspath_006.use_path = True
cu_nurbspath_006.fill_mode = 'FULL'
cu_nurbspath_006.twist_mode = 'Z_UP'
cu_nurbspath_008 = bpy.data.curves.new('NurbsPath.008', 'CURVE')
cu_nurbspath_008.dimensions = '3D'
_sp = cu_nurbspath_008.splines.new('NURBS'); _sp.points.add(11)
_sp.points.foreach_set('co', [-2.0, 0.0, 0.0, 1.0, -1.875, -0.2, 0.0, 1.0, -1.75, -0.4, 0.04, 1.0, -1.514, -0.601, 0.08, 1.0, -1.13, -0.6272, 0.12, 1.0, -0.8673, -0.4787, 0.16, 1.0, -0.6751, -0.2252, 0.2, 1.0, -0.7188, 0.02822, 0.24, 1.0, -0.9023, 0.1243, 0.28, 1.0, -1.103, 0.1943, 0.32, 1.0, -1.278, 0.1943, 0.36, 1.0, -1.497, 0.1943, 0.4, 1.0])
_sp.order_u = 2
_sp.order_v = 0
_sp.use_endpoint_u = True
cu_nurbspath_008.use_path = True
cu_nurbspath_008.fill_mode = 'FULL'
cu_nurbspath_008.twist_mode = 'Z_UP'
cu_nurbspath_010 = bpy.data.curves.new('NurbsPath.010', 'CURVE')
cu_nurbspath_010.dimensions = '3D'
_sp = cu_nurbspath_010.splines.new('NURBS'); _sp.points.add(11)
_sp.points.foreach_set('co', [-2.0, 0.0, 0.0, 1.0, -1.875, -0.2, 0.0, 1.0, -1.75, -0.4, 2.98e-08, 1.0, -1.514, -0.601, 2.98e-08, 1.0, -1.13, -0.6272, 0.04, 1.0, -0.8824, -0.6589, 0.08, 1.0, -0.7252, -0.8662, 0.12, 1.0, -0.849, -1.299, 0.16, 1.0, -1.158, -1.438, 0.2, 1.0, -1.474, -1.428, 0.24, 1.0, -1.814, -1.243, 0.28, 1.0, -2.087, -0.8373, 0.32, 1.0])
_sp.order_u = 2
_sp.order_v = 0
_sp.use_endpoint_u = True
cu_nurbspath_010.use_path = True
cu_nurbspath_010.fill_mode = 'FULL'
cu_nurbspath_010.twist_mode = 'Z_UP'
cu_nurbspath_005 = bpy.data.curves.new('NurbsPath.005', 'CURVE')
cu_nurbspath_005.dimensions = '3D'
_sp = cu_nurbspath_005.splines.new('NURBS'); _sp.points.add(52)
_sp.points.foreach_set('co', [-2.0, 0.0, 0.1, 1.0, -1.875, 0.0, 0.0875, 1.0, -1.75, 0.0, 0.075, 1.0, -1.625, 0.0, 0.0625, 1.0, -1.5, 0.0, 0.05, 1.0, -1.375, 0.0, 0.0475, 1.0, -1.25, 0.0, 0.045, 1.0, -1.0, 0.0, 0.04, 1.0, 1.36, -2.814e-08, 0.04, 1.0, 1.621, -0.02012, 0.04, 1.0, 1.861, -0.1, 0.04, 1.0, 2.081, -0.36, 0.04, 1.0, 2.161, -0.65, 0.04, 1.0, 2.161, -1.85, 0.04, 1.0, 2.081, -2.13, 0.04, 1.0, 1.861, -2.4, 0.04, 1.0, 1.561, -2.45, 0.04, 1.0, -0.6386, -2.45, 0.04, 1.0, -0.8386, -2.45, 0.04, 1.0, -1.139, -2.49, 0.04, 1.0, -1.328, -2.75, 0.04, 1.0, -1.439, -3.05, 0.04, 1.0, -1.439, -3.85, 0.04, 1.0, -1.569, -4.18, 0.04, 1.0, -1.779, -4.39, 0.04, 1.0, -2.039, -4.45, 0.04, 1.0, -2.639, -4.45, 0.04, 1.0, -2.899, -4.39, 0.04, 1.0, -3.119, -4.17, 0.04, 1.0, -3.239, -3.85, 0.04, 1.0, -3.239, -2.85, 0.04, 1.0, -3.439, -2.65, 0.04, 1.0, -3.639, -2.45, 0.04, 1.0, -3.771, -2.237, 0.04, 1.0, -4.019, -2.14, 0.04, 1.0, -4.239, -2.05, 0.04, 1.0, -4.464, -1.76, 0.04, 1.0, -4.509, -1.34, 0.04, 1.0, -4.639, -1.05, 0.04, 1.0, -4.639, -0.55, 0.04, 1.0, -4.639, -0.3, 0.08, 1.0, -4.639, -0.05, 0.12, 1.0, -4.509, 0.26, 0.16, 1.0, -4.239, 0.35, 0.2, 1.0, -3.969, 0.35, 0.24, 1.0, -3.789, 0.02, 0.28, 1.0, -3.639, -0.25, 0.32, 1.0, -3.439, -0.45, 0.36, 1.0, -3.039, -0.47, 0.4, 1.0, -2.639, -0.67, 0.44, 1.0, -2.239, -0.67, 0.44, 1.0, -1.839, -0.67, 0.44, 1.0, -1.439, -0.67, 0.44, 1.0])
_sp.order_u = 2
_sp.order_v = 0
_sp.use_endpoint_u = True
cu_nurbspath_005.use_path = True
cu_nurbspath_005.fill_mode = 'FULL'
cu_nurbspath_005.twist_mode = 'Z_UP'
cu_nurbspath_017 = bpy.data.curves.new('NurbsPath.017', 'CURVE')
cu_nurbspath_017.dimensions = '3D'
_sp = cu_nurbspath_017.splines.new('NURBS'); _sp.points.add(16)
_sp.points.foreach_set('co', [-2.0, 0.0, 0.0, 1.0, -1.9, 0.0, 0.0, 1.0, -1.775, 0.0, 0.0, 1.0, -1.652, -0.01, 0.0, 1.0, -1.525, -0.05, 0.0, 1.0, -1.42, -0.1, 0.0, 1.0, -1.375, -0.2, 0.0, 1.0, -1.315, -0.35, 0.0, 1.0, -1.305, -0.5, 0.0, 1.0, -1.315, -0.65, 0.0, 1.0, -1.375, -0.8, 0.0, 1.0, -1.42, -0.9, 0.0, 1.0, -1.525, -0.95, 0.0, 1.0, -1.652, -0.99, 0.0, 1.0, -1.775, -1.0, 0.0, 1.0, -1.875, -1.0, 0.0, 1.0, -2.005, -1.0, 0.0, 1.0])
_sp.order_u = 2
_sp.order_v = 0
_sp.use_endpoint_u = True
cu_nurbspath_017.use_path = True
cu_nurbspath_017.fill_mode = 'FULL'
cu_nurbspath_017.twist_mode = 'Z_UP'
cu_nurbspath_001 = bpy.data.curves.new('NurbsPath.001', 'CURVE')
cu_nurbspath_001.dimensions = '3D'
_sp = cu_nurbspath_001.splines.new('NURBS'); _sp.points.add(1)
_sp.points.foreach_set('co', [-2.0, 0.0, 0.0, 1.0, -1.0, 0.0, 0.0, 1.0])
_sp.order_u = 2
_sp.order_v = 0
_sp.use_endpoint_u = True
cu_nurbspath_001.use_path = True
cu_nurbspath_001.fill_mode = 'FULL'
cu_nurbspath_001.twist_mode = 'Z_UP'
cu_nurbspath_002 = bpy.data.curves.new('NurbsPath.002', 'CURVE')
cu_nurbspath_002.dimensions = '3D'
_sp = cu_nurbspath_002.splines.new('NURBS'); _sp.points.add(24)
_sp.points.foreach_set('co', [-2.0, 0.0, 0.0, 1.0, -1.75, 0.0, 0.0, 1.0, -1.5, 0.0, 0.0, 1.0, -1.25, 0.0, 0.0, 1.0, -1.0, 0.0, 0.0, 1.0, -0.9, -0.2, 0.0, 1.0, -0.9, -0.4, 0.0, 1.0, -1.0, -0.6, 0.0, 1.0, -1.0, -0.8, 0.0, 1.0, -1.0, -1.0, 0.0, 1.0, -1.1, -1.2, 0.0, 1.0, -1.2, -1.4, 0.0, 1.0, -1.3, -1.6, 0.0, 1.0, -1.6, -1.8, 0.0, 1.0, -2.0, -1.8, 0.0, 1.0, -2.2, -1.8, 0.0, 1.0, -2.4, -1.8, 0.0, 1.0, -2.6, -1.6, 0.0, 1.0, -2.8, -1.2, 0.0, 1.0, -2.8, -1.0, 0.0, 1.0, -2.8, -0.6, 0.0, 1.0, -2.8, 1.4, 0.0, 1.0, -2.8, 1.8, 0.0, 1.0, -2.8, 2.0, 0.0, 1.0, -2.8, 2.2, 0.0, 1.0])
_sp.order_u = 2
_sp.order_v = 0
_sp.use_endpoint_u = True
cu_nurbspath_002.use_path = True
cu_nurbspath_002.fill_mode = 'FULL'
cu_nurbspath_002.twist_mode = 'Z_UP'
cu_nurbspath_003 = bpy.data.curves.new('NurbsPath.003', 'CURVE')
cu_nurbspath_003.dimensions = '3D'
_sp = cu_nurbspath_003.splines.new('NURBS'); _sp.points.add(27)
_sp.points.foreach_set('co', [-2.0, 0.0, 0.0, 1.0, -1.75, 0.0, 0.0, 1.0, -1.5, 0.0, -0.01, 1.0, -1.25, 0.0, -0.02, 1.0, -1.0, 0.0, -0.03, 1.0, -0.8, 0.04, -0.04, 1.0, -0.53, 0.17, -0.05, 1.0, -0.38, 0.37, -0.06, 1.0, -0.31, 0.62, -0.07, 1.0, -0.3, 0.82, -0.08, 1.0, -0.32, 1.06, -0.09, 1.0, -0.36, 1.22, -0.095, 1.0, -0.44, 1.36, -0.1, 1.0, -0.57, 1.52, -0.11, 1.0, -0.8, 1.65, -0.12, 1.0, -1.03, 1.7, -0.13, 1.0, -1.24, 1.65, -0.14, 1.0, -1.44, 1.56, -0.15, 1.0, -1.59, 1.42, -0.16, 1.0, -1.7, 1.28, -0.17, 1.0, -1.75, 1.03, -0.18, 1.0, -1.77, 0.8, -0.19, 1.0, -1.76, 0.6, -0.2, 1.0, -1.72, 0.43, -0.21, 1.0, -1.63, 0.265, -0.215, 1.0, -1.49, 0.12, -0.22, 1.0, -1.34, 0.01, -0.23, 1.0, -1.0, 0.0, -0.24, 1.0])
_sp.order_u = 2
_sp.order_v = 0
_sp.use_endpoint_u = True
cu_nurbspath_003.use_path = True
cu_nurbspath_003.fill_mode = 'FULL'
cu_nurbspath_003.twist_mode = 'Z_UP'
cu_nurbspath_009 = bpy.data.curves.new('NurbsPath.009', 'CURVE')
cu_nurbspath_009.dimensions = '3D'
_sp = cu_nurbspath_009.splines.new('NURBS'); _sp.points.add(17)
_sp.points.foreach_set('co', [-2.0, 0.0, -0.02, 1.0, -1.75, 0.0, -0.04, 1.0, -1.63, 0.1075, -0.06, 1.0, -1.48, 0.355, -0.08, 1.0, -1.43, 0.475, -0.1, 1.0, -1.37, 0.665, -0.12, 1.0, -1.37, 1.03, -0.14, 1.0, -1.48, 1.32, -0.16, 1.0, -1.665, 1.54, -0.18, 1.0, -1.873, 1.666, -0.2, 1.0, -2.135, 1.722, -0.22, 1.0, -2.322, 1.679, -0.24, 1.0, -2.48, 1.655, -0.26, 1.0, -2.668, 1.671, -0.28, 1.0, -2.825, 1.727, -0.3, 1.0, -3.013, 1.764, -0.32, 1.0, -3.2, 1.8, -0.34, 1.0, -4.0, 1.8, -0.36, 1.0])
_sp.order_u = 2
_sp.order_v = 0
_sp.use_endpoint_u = True
cu_nurbspath_009.use_path = True
cu_nurbspath_009.fill_mode = 'FULL'
cu_nurbspath_009.twist_mode = 'Z_UP'

# ---- objects
ob_pathtemplate = bpy.data.objects.new('PathTemplate', cu_nurbspath_011)
ob_roadtemplate = bpy.data.objects.new('RoadTemplate', me_plane_011)
ob_atrium = bpy.data.objects.new('Atrium', me_plane_012)
ob_startref = bpy.data.objects.new('StartRef', me_cube_001)
ob_road_1stfloor = bpy.data.objects.new('Road_1stFloor', me_plane)
ob_path_1stfloor = bpy.data.objects.new('Path_1stFloor', cu_nurbspath_007)
ob_road_auditoriumr = bpy.data.objects.new('Road_AuditoriumR', me_plane_006)
ob_path_auditoriumr = bpy.data.objects.new('Path_AuditoriumR', cu_nurbspath_006)
ob_road_upwardsr = bpy.data.objects.new('Road_UpwardsR', me_plane_007)
ob_path_upwardsr = bpy.data.objects.new('Path_UpwardsR', cu_nurbspath_008)
ob_road_upwardsl = bpy.data.objects.new('Road_UpwardsL', me_plane_009)
ob_path_upwardsl = bpy.data.objects.new('Path_UpwardsL', cu_nurbspath_010)
ob_path_2ndfloor = bpy.data.objects.new('Path_2ndFloor', cu_nurbspath_005)
ob_road_2ndfloor = bpy.data.objects.new('Road_2ndFloor', me_plane_010)
ob_road_sideloop = bpy.data.objects.new('Road_SideLoop', me_plane_015)
ob_path_sideloop = bpy.data.objects.new('Path_SideLoop', cu_nurbspath_017)
ob_road_shortcut = bpy.data.objects.new('Road_Shortcut', me_plane_001)
ob_path_shortcut = bpy.data.objects.new('Path_Shortcut', cu_nurbspath_001)
ob_road_3rdfloor = bpy.data.objects.new('Road_3rdFloor', me_plane_003)
ob_path_3rdfloor = bpy.data.objects.new('Path_3rdFloor', cu_nurbspath_002)
ob_road_spiral1 = bpy.data.objects.new('Road_Spiral1', me_plane_004)
ob_path_spiral1 = bpy.data.objects.new('Path_Spiral1', cu_nurbspath_003)
ob_road_spirallow = bpy.data.objects.new('Road_SpiralLow', me_plane_008)
ob_path_spirallow = bpy.data.objects.new('Path_SpiralLow', cu_nurbspath_009)

# ---- transforms, parenting, visibility, modifiers, constraints
ob_pathtemplate.location = (0.0, 0.0, 0.0)
ob_pathtemplate.scale = (50.0, 50.0, 50.0)
ob_roadtemplate.location = (0.0, 0.0, 0.0)
ob_roadtemplate.scale = (5.0, 20.0, 100.0)
ob_roadtemplate.hide_render = True
_m = ob_roadtemplate.modifiers.new('Array', 'ARRAY')
_m.count = 1
_m.use_merge_vertices = True
_m = ob_roadtemplate.modifiers.new('Curve', 'CURVE')
_m.object = ob_pathtemplate
ob_atrium.location = (65.0, -75.0, 0.0)
ob_atrium.scale = (75.0, 55.0, 1.0)
ob_startref.location = (0.0, 0.0, 0.0)
ob_startref.rotation_euler = (1.571, -7.161e-15, 1.571)
ob_startref.color = (0.8, 0.8, 0.8, 1.0)
ob_road_1stfloor.location = (0.0, 0.0, 0.0)
ob_road_1stfloor.rotation_euler = (0.0, 0.0, 3.142)
ob_road_1stfloor.scale = (2.5, 20.0, 100.0)
_m = ob_road_1stfloor.modifiers.new('Array', 'ARRAY')
_m.count = 152
_m.use_merge_vertices = True
_m = ob_road_1stfloor.modifiers.new('Curve', 'CURVE')
_m.object = ob_path_1stfloor
ob_path_1stfloor.location = (0.0, 0.0, 0.0)
ob_path_1stfloor.rotation_euler = (0.0, 0.0, 3.142)
ob_path_1stfloor.scale = (50.0, 50.0, 50.0)
ob_road_auditoriumr.location = (-20.81, -156.8, 0.0)
ob_road_auditoriumr.rotation_euler = (0.0, 0.0, 1.571)
ob_road_auditoriumr.scale = (5.0, 20.0, 100.0)
_m = ob_road_auditoriumr.modifiers.new('Array', 'ARRAY')
_m.count = 17
_m.use_merge_vertices = True
_m = ob_road_auditoriumr.modifiers.new('Curve', 'CURVE')
_m.object = ob_path_auditoriumr
ob_path_auditoriumr.location = (-20.81, -156.8, 0.0)
ob_path_auditoriumr.rotation_euler = (0.0, 0.0, 1.571)
ob_path_auditoriumr.scale = (50.0, 50.0, 50.0)
ob_road_upwardsr.location = (93.19, -25.0, 0.0)
ob_road_upwardsr.rotation_euler = (0.0, 0.0, 1.571)
ob_road_upwardsr.scale = (2.5, 12.5, 100.0)
_m = ob_road_upwardsr.modifiers.new('Array', 'ARRAY')
_m.count = 30
_m.use_merge_vertices = True
_m = ob_road_upwardsr.modifiers.new('Curve', 'CURVE')
_m.object = ob_path_upwardsr
ob_path_upwardsr.location = (93.19, -25.0, 0.0)
ob_path_upwardsr.rotation_euler = (0.0, 0.0, 1.571)
ob_path_upwardsr.scale = (50.0, 50.0, 50.0)
ob_road_upwardsl.location = (-20.51, -122.1, 0.0)
ob_road_upwardsl.rotation_euler = (0.0, -0.0, 3.142)
ob_road_upwardsl.scale = (2.5, 15.0, 100.0)
_m = ob_road_upwardsl.modifiers.new('Array', 'ARRAY')
_m.count = 38
_m.use_merge_vertices = True
_m = ob_road_upwardsl.modifiers.new('Curve', 'CURVE')
_m.object = ob_path_upwardsl
ob_path_upwardsl.location = (-20.51, -122.1, 0.0)
ob_path_upwardsl.rotation_euler = (0.0, -0.0, 3.142)
ob_path_upwardsl.scale = (50.0, 50.0, 50.0)
ob_path_2ndfloor.location = (63.54, -199.9, 15.0)
ob_path_2ndfloor.rotation_euler = (0.0, 0.0, 4.712)
ob_path_2ndfloor.scale = (50.0, 50.0, 50.0)
ob_road_2ndfloor.location = (63.69, -205.7, 15.0)
ob_road_2ndfloor.rotation_euler = (0.0, 0.0, 4.712)
ob_road_2ndfloor.scale = (2.5, 20.0, 100.0)
_m = ob_road_2ndfloor.modifiers.new('Array', 'ARRAY')
_m.count = 215
_m.use_merge_vertices = True
_m = ob_road_2ndfloor.modifiers.new('Curve', 'CURVE')
_m.object = ob_path_2ndfloor
ob_road_sideloop.location = (188.8, -160.1, 17.0)
ob_road_sideloop.scale = (2.5, 15.0, 100.0)
_m = ob_road_sideloop.modifiers.new('Array', 'ARRAY')
_m.count = 22
_m.use_merge_vertices = True
_m = ob_road_sideloop.modifiers.new('Curve', 'CURVE')
_m.object = ob_path_sideloop
ob_path_sideloop.location = (188.8, -160.1, 17.0)
ob_path_sideloop.scale = (50.0, 50.0, 50.0)
ob_road_shortcut.location = (65.34, -210.0, 17.0)
ob_road_shortcut.scale = (2.5, 15.0, 100.0)
ob_road_shortcut.hide_render = True
_m = ob_road_shortcut.modifiers.new('Array', 'ARRAY')
_m.count = 16
_m.use_merge_vertices = True
_m = ob_road_shortcut.modifiers.new('Curve', 'CURVE')
_m.object = ob_path_shortcut
ob_path_shortcut.location = (67.34, -210.0, 17.0)
ob_path_shortcut.scale = (50.0, 50.0, 50.0)
ob_road_3rdfloor.location = (10.14, -235.1, 30.0)
ob_road_3rdfloor.rotation_euler = (0.0, -0.0, -1.571)
ob_road_3rdfloor.scale = (2.5, 20.0, 100.0)
ob_road_3rdfloor.hide_render = True
_m = ob_road_3rdfloor.modifiers.new('Array', 'ARRAY')
_m.count = 86
_m.use_merge_vertices = True
_m = ob_road_3rdfloor.modifiers.new('Curve', 'CURVE')
_m.object = ob_path_3rdfloor
ob_path_3rdfloor.location = (10.14, -230.1, 30.0)
ob_path_3rdfloor.rotation_euler = (0.0, -0.0, -1.571)
ob_path_3rdfloor.scale = (50.0, 50.0, 50.0)
ob_road_spiral1.location = (260.0, -90.0, 30.0)
ob_road_spiral1.scale = (2.5, 20.0, 100.0)
ob_road_spiral1.hide_render = True
_m = ob_road_spiral1.modifiers.new('Array', 'ARRAY')
_m.count = 60
_m.use_merge_vertices = True
_m = ob_road_spiral1.modifiers.new('Curve', 'CURVE')
_m.object = ob_path_spiral1
ob_path_spiral1.location = (255.0, -90.0, 30.0)
ob_path_spiral1.scale = (50.0, 50.0, 50.0)
ob_road_spirallow.location = (310.0, -90.0, 18.0)
ob_road_spirallow.scale = (2.5, 20.0, 100.0)
ob_road_spirallow.hide_render = True
_m = ob_road_spirallow.modifiers.new('Array', 'ARRAY')
_m.count = 46
_m.use_merge_vertices = True
_m = ob_road_spirallow.modifiers.new('Curve', 'CURVE')
_m.object = ob_path_spirallow
ob_path_spirallow.location = (310.0, -90.0, 18.0)
ob_path_spirallow.scale = (50.0, 50.0, 50.0)

# ---- collection membership
scene.collection.objects.link(ob_pathtemplate)
scene.collection.objects.link(ob_roadtemplate)
scene.collection.objects.link(ob_atrium)
col_firstfloor.objects.link(ob_startref)
col_firstfloor.objects.link(ob_road_1stfloor)
col_firstfloor.objects.link(ob_path_1stfloor)
col_firstfloor.objects.link(ob_road_auditoriumr)
col_firstfloor.objects.link(ob_path_auditoriumr)
col_firstfloor.objects.link(ob_road_upwardsr)
col_firstfloor.objects.link(ob_path_upwardsr)
col_firstfloor.objects.link(ob_road_upwardsl)
col_firstfloor.objects.link(ob_path_upwardsl)
col_2ndfloor.objects.link(ob_path_2ndfloor)
col_2ndfloor.objects.link(ob_road_2ndfloor)
col_2ndfloor.objects.link(ob_road_sideloop)
col_2ndfloor.objects.link(ob_path_sideloop)
col_2ndfloor.objects.link(ob_road_shortcut)
col_2ndfloor.objects.link(ob_path_shortcut)
col_3rdfloor.objects.link(ob_road_3rdfloor)
col_3rdfloor.objects.link(ob_path_3rdfloor)
col_3rdfloor.objects.link(ob_road_spiral1)
col_3rdfloor.objects.link(ob_path_spiral1)
col_3rdfloor.objects.link(ob_road_spirallow)
col_3rdfloor.objects.link(ob_path_spirallow)

# ---- scene / render settings (as saved in the file)
scene.frame_start = 1; scene.frame_end = 250; scene.frame_set(48)
scene.render.engine = 'BLENDER_EEVEE_NEXT'
bpy.context.view_layer.update()

# ---- added for rendering (the .blend has no active camera and no usable light): camera, sun
cam_auto = bpy.data.cameras.new('AutoCamera')
cam_auto.lens = 50.0
cam_auto.sensor_width = 36.0
cam_auto.clip_end = 14563.9
ob_auto_camera = bpy.data.objects.new('AutoCamera', cam_auto)
scene.collection.objects.link(ob_auto_camera)
ob_auto_camera.location = (740.796, -1126.61, 682.382)
ob_auto_camera.rotation_euler = (1.09748, -7.21219e-08, 0.694738)
scene.camera = ob_auto_camera
light_auto_sun = bpy.data.lights.new('AutoSun', 'SUN')
light_auto_sun.energy = 3.0
light_auto_sun.angle = 0.0523599
ob_auto_sun = bpy.data.objects.new('AutoSun', light_auto_sun)
scene.collection.objects.link(ob_auto_sun)
ob_auto_sun.rotation_euler = (0.872665, 0.174533, 0.523599)
bpy.context.view_layer.update()

